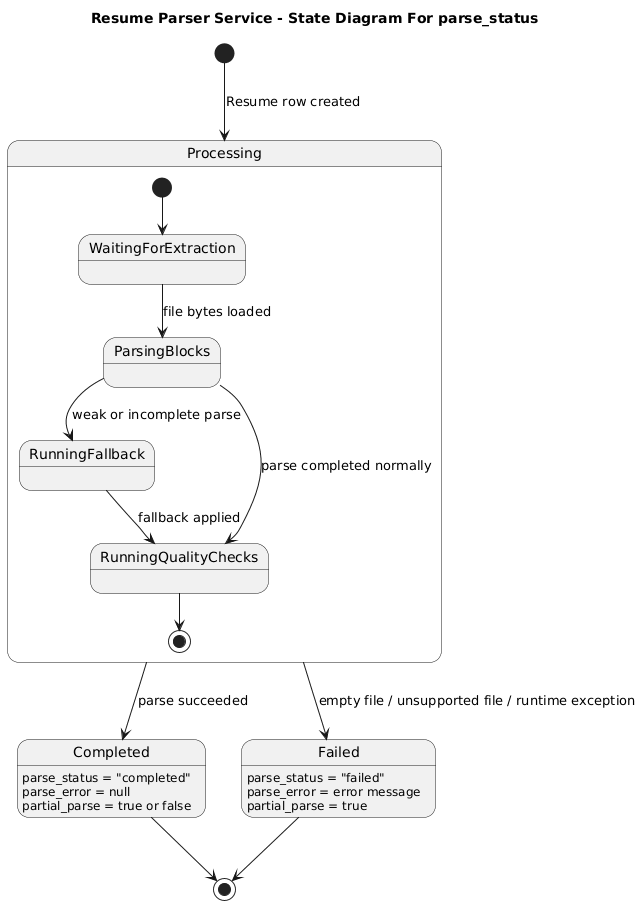

The diagram above was rendered by PlantUML. Its source (embedded in the PNG):
@startuml
title Resume Parser Service - State Diagram For parse_status

[*] --> Processing : Resume row created

state Processing {
  [*] --> WaitingForExtraction
  WaitingForExtraction --> ParsingBlocks : file bytes loaded
  ParsingBlocks --> RunningFallback : weak or incomplete parse
  ParsingBlocks --> RunningQualityChecks : parse completed normally
  RunningFallback --> RunningQualityChecks : fallback applied
  RunningQualityChecks --> [*]
}

Processing --> Completed : parse succeeded
Processing --> Failed : empty file / unsupported file / runtime exception

Completed : parse_status = "completed"
Completed : parse_error = null
Completed : partial_parse = true or false

Failed : parse_status = "failed"
Failed : parse_error = error message
Failed : partial_parse = true

Completed --> [*]
Failed --> [*]
@enduml